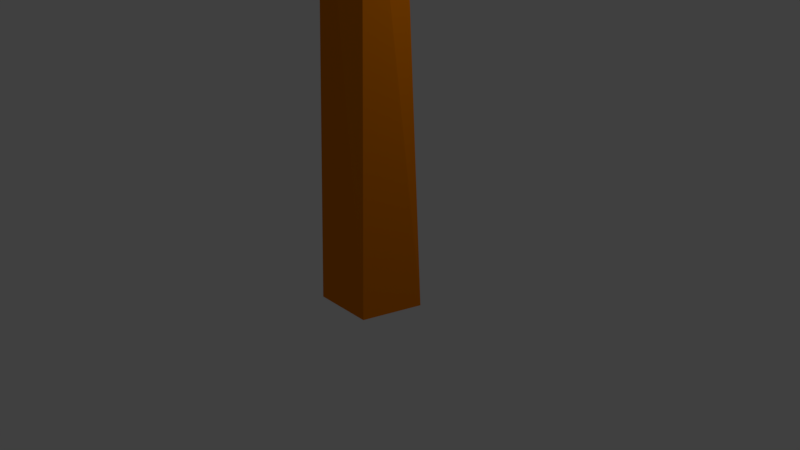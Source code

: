 # Source: tree-1.blend  (saved by Blender 2.78.0; exported with 4.5.12 LTS)
import bpy
from mathutils import Matrix  # noqa: F401  (used for matrix-valued properties, if any)

bpy.ops.wm.read_factory_settings(use_empty=True)
scene = bpy.context.scene
scene.name = 'Scene'

# ---- collections
col_collection_1 = bpy.data.collections.new('Collection 1'); scene.collection.children.link(col_collection_1)

# ---- materials (node trees are filled in below, after node groups)
mat_leafes = bpy.data.materials.new('Leafes')
mat_leafes.alpha_threshold = 0.0
mat_leafes.use_transparent_shadow = False
mat_leafes.diffuse_color = (0.0, 0.8, 0.002005, 1.0)
mat_leafes.roughness = 0.5
mat_wood = bpy.data.materials.new('Wood')
mat_wood.alpha_threshold = 0.0
mat_wood.use_transparent_shadow = False
mat_wood.diffuse_color = (0.8, 0.2064, 0.0, 1.0)
mat_wood.roughness = 0.5

# ---- material node trees

# ---- world
world_world = bpy.data.worlds.new('World'); scene.world = world_world
world_world.color = (0.05088, 0.05088, 0.05088)
world_world.use_sun_shadow = False
world_world.sun_shadow_jitter_overblur = 0.0
world_world.cycles.sampling_method = 'MANUAL'

# ---- cameras
cam_camera = bpy.data.cameras.new('Camera')
cam_camera.clip_end = 100.0
cam_camera.lens = 35.0
cam_camera.sensor_width = 32.0
cam_camera.sensor_height = 18.0
cam_camera.ortho_scale = 7.314
cam_camera.dof.focus_distance = 0.0
cam_camera.dof.aperture_fstop = 128.0

# ---- lights
light_lamp = bpy.data.lights.new('Lamp', 'POINT')
light_lamp.transmission_factor = 0.0
light_lamp.cutoff_distance = 30.0
light_lamp.energy = 100.0
light_lamp.shadow_buffer_clip_start = 1.001
light_lamp.shadow_soft_size = 0.1
light_lamp.shadow_maximum_resolution = 0.006
light_lamp.use_absolute_resolution = True

# ---- meshes
me_cylinder = bpy.data.meshes.new('Cylinder')
me_cylinder.from_pydata([(-3.848e-09, 0.6772, -0.5766), (-8.308e-09, 0.4201, 16.41), (0.644, 0.2093, -0.5766), (0.2883, 0.2107, 16.41), (0.398, -0.5479, -0.5766), (0.1781, -0.1282, 16.41), (-0.398, -0.5479, -0.5766), (-0.1781, -0.1282, 16.41), (-0.644, 0.2093, -0.5766), (-0.2883, 0.2107, 16.41), (-0.191, 0.4113, 5.884), (-1.53, 0.93, 10.75), (-1.37, 0.8383, 10.71), (0.3075, 0.2618, 6.037), (-1.21, 0.3857, 11.83), (0.3546, -0.2723, 5.955), (-1.577, 0.08851, 11.93), (-0.1147, -0.4529, 5.752), (-1.964, 0.3575, 10.86), (-0.4519, -0.03048, 5.708), (0.3075, 0.2618, 6.037), (0.3546, -0.2723, 5.955), (-0.1147, -0.4529, 5.752), (-0.4519, -0.03048, 5.708), (-0.9606, 0.3345, 12.7), (2.807, 0.6636, 13.8), (-0.9942, 0.3433, 12.91), (2.777, 0.5685, 13.84), (-1.03, 0.4002, 13.07), (2.671, 0.5624, 13.83), (-1.019, 0.6103, 12.96), (2.636, 0.6538, 13.79), (-0.976, 0.4585, 12.73), (2.72, 0.7164, 13.77), (0.5059, 0.5004, 13.08), (2.323, 0.8548, 13.08), (2.304, 0.8247, 13.13), (0.5358, 0.5051, 13.2), (2.265, 0.8451, 13.26), (0.4832, 0.4526, 13.34), (2.283, 0.9845, 13.3), (0.4208, 0.5991, 13.31), (2.333, 0.9392, 13.18), (0.4348, 0.6287, 13.15), (0.6241, 0.5535, 13.2), (0.4832, 0.4526, 13.34), (0.4208, 0.5991, 13.31), (0.4348, 0.5176, 13.15), (2.65, 1.044, 14.86), (2.668, 1.1, 14.84), (2.588, 1.04, 14.86), (2.567, 1.094, 14.83), (2.617, 1.02, 14.82), (2.982, 0.7499, 14.23), (2.952, 0.8266, 14.2), (3.071, 0.755, 14.24), (3.096, 0.8348, 14.21), (3.023, 0.8791, 14.18), (-2.518, 0.125, 19.61), (-3.504, 0.125, 19.07), (-1.327, 2.189, 19.61), (-1.82, 3.286, 19.07), (-1.327, 2.189, 17.63), (1.055, 2.189, 19.61), (2.14, 3.855, 19.07), (1.055, 2.189, 17.63), (2.246, 0.125, 19.61), (3.824, 0.6934, 19.07), (2.246, 0.125, 17.63), (-0.1358, 0.125, 17.77), (1.055, -1.939, 19.61), (1.549, -4.016, 19.07), (1.055, -1.939, 17.63), (-0.1358, 0.125, 19.63), (-1.327, -1.939, 19.61), (-1.82, -4.016, 19.07), (-1.327, -1.939, 17.63), (-2.518, 0.125, 17.63), (-1.443, -2.138, 17.75), (-3.011, -2.138, 16.88), (0.4502, 1.143, 17.75), (-0.334, 2.887, 16.88), (0.4502, 1.143, 14.61), (4.236, 1.143, 17.75), (5.961, 3.79, 16.88), (4.236, 1.143, 14.61), (6.13, -2.138, 18.92), (8.638, -1.235, 18.05), (6.13, -2.138, 15.77), (2.343, -2.138, 16.0), (4.236, -5.419, 18.92), (5.021, -8.721, 18.05), (4.236, -5.419, 15.77), (2.343, -2.138, 17.79), (0.4502, -5.419, 17.75), (-0.334, -8.721, 18.05), (0.4502, -5.419, 15.77), (-1.443, -2.138, 14.61), (-7.677, -3.255, 17.38), (-9.245, -3.255, 16.52), (-5.784, 0.02649, 16.22), (-6.568, 1.77, 15.35), (-5.784, 0.02649, 13.07), (-1.997, 0.02649, 16.22), (-0.2734, 2.674, 15.35), (-1.997, 0.02649, 13.07), (-0.1043, -3.255, 16.22), (2.404, -2.351, 15.35), (-0.1043, -3.255, 14.24), (-3.891, -3.255, 14.46), (-1.997, -6.536, 17.38), (-1.213, -9.837, 16.52), (-1.997, -6.536, 14.24), (-3.891, -3.255, 17.42), (-5.784, -6.536, 17.38), (-6.568, -9.837, 16.52), (-5.784, -6.536, 14.24), (-7.677, -3.255, 14.24), (-5.761, 1.859, 18.0), (-6.789, 1.859, 17.43), (-4.52, 4.01, 18.0), (-5.034, 5.153, 17.43), (-4.52, 4.01, 15.94), (-2.038, 4.01, 18.0), (-0.9078, 5.746, 17.43), (-2.038, 4.01, 15.94), (-0.7969, 1.859, 18.0), (0.8474, 2.452, 17.43), (-0.7969, 1.859, 15.94), (-3.279, 1.859, 16.09), (-2.038, -0.2918, 18.0), (-1.524, -2.456, 17.43), (-2.038, -0.2918, 15.94), (-3.279, 1.859, 18.03), (-4.52, -0.2918, 18.0), (-5.034, -2.456, 18.6), (-4.52, -0.2918, 15.94), (-5.761, 1.859, 15.94), (-3.377, -4.272, 18.11), (-3.866, -4.272, 17.84), (-2.786, -3.249, 18.11), (-3.031, -2.705, 17.84), (-2.786, -3.249, 17.13), (-1.605, -3.249, 18.11), (-1.067, -2.423, 17.84), (-1.605, -3.249, 17.13), (-1.014, -4.272, 18.11), (-0.2313, -3.99, 17.84), (-1.014, -4.272, 17.13), (-2.195, -4.272, 17.2), (-1.605, -5.296, 18.11), (-1.36, -6.326, 17.84), (-1.605, -5.296, 17.13), (-2.195, -4.272, 18.12), (-2.786, -5.296, 18.11), (-3.031, -6.326, 17.84), (-2.786, -5.296, 17.13), (-3.377, -4.272, 17.13), (-2.115, 0.193, 20.04), (-2.604, 0.193, 19.77), (-1.524, 1.217, 20.04), (-1.769, 1.761, 19.77), (-1.524, 1.217, 19.06), (-0.343, 1.217, 20.04), (0.1949, 2.043, 19.77), (-0.343, 1.217, 19.06), (0.2476, 0.193, 20.04), (1.03, 0.4749, 19.77), (0.2476, 0.193, 19.06), (-0.9337, 0.193, 19.13), (-0.343, -0.8308, 20.04), (-0.09836, -1.861, 19.77), (-0.343, -0.8308, 19.06), (-0.9337, 0.193, 20.05), (-1.524, -0.8308, 20.04), (-1.769, -1.861, 19.77), (-1.524, -0.8308, 19.06), (-2.115, 0.193, 19.06), (-0.05288, 0.6129, 15.45), (-1.036, 0.6129, 14.9), (1.133, 2.669, 15.45), (0.6419, 3.761, 14.9), (1.133, 2.669, 13.48), (3.506, 2.669, 15.45), (4.586, 4.327, 14.9), (3.506, 2.669, 13.48), (4.692, 0.6129, 16.61), (6.263, 1.179, 16.07), (4.692, 0.6129, 14.64), (2.319, 0.6129, 14.78), (3.506, -1.443, 16.61), (3.997, -3.511, 16.07), (3.506, -1.443, 14.64), (2.319, 0.6129, 15.47), (1.133, -1.443, 15.45), (0.6419, -3.511, 16.07), (1.133, -1.443, 14.64), (-0.05288, 0.6129, 13.48), (-6.01, -0.3262, 14.81), (-6.731, -0.3262, 14.41), (-5.139, 1.184, 13.65), (-5.5, 1.986, 13.25), (-5.139, 1.184, 12.2), (-3.397, 1.184, 13.65), (-2.603, 2.402, 13.25), (-3.397, 1.184, 12.2), (-2.526, -0.3262, 13.65), (-1.371, 0.08948, 13.25), (-2.526, -0.3262, 12.2), (-4.268, -0.3262, 12.3), (-3.397, -1.836, 14.81), (-3.036, -3.355, 14.41), (-3.397, -1.836, 13.36), (-4.268, -0.3262, 13.66), (-5.139, -1.836, 14.81), (-5.5, -3.355, 14.41), (-5.139, -1.836, 13.36), (-6.01, -0.3262, 13.36), (-1.54, 0.3245, 11.23), (-1.917, -1.382, 11.45), (-1.951, -1.345, 11.48), (-1.59, 0.3186, 11.34), (-1.987, -1.383, 11.64), (-1.665, 0.4129, 11.44), (-1.927, -1.418, 11.69), (-1.506, 0.4144, 11.48), (-1.883, -1.401, 11.57), (-1.428, 0.3598, 11.34), (-2.064, -1.823, 11.59), (-2.097, -1.804, 11.47), (-2.036, -1.673, 11.7), (-2.131, -1.767, 11.5), (-2.096, -1.639, 11.65), (-2.63, -1.563, 12.11), (-2.591, -1.585, 12.14), (-2.701, -1.729, 12.12), (-2.662, -1.752, 12.15), (-2.674, -1.567, 13.48), (-2.653, -1.58, 13.5), (-2.713, -1.659, 13.48), (-2.692, -1.671, 13.5), (-1.031, 0.3351, 13.08), (-1.226, -1.416, 13.07), (-1.249, -1.388, 13.12), (-1.035, 0.3052, 13.19), (-1.22, -1.456, 13.27), (-1.069, 0.3714, 13.33), (-1.143, -1.493, 13.29), (-0.9105, 0.3855, 13.3), (-1.149, -1.451, 13.17), (-0.8867, 0.3631, 13.14), (-1.29, -1.888, 13.17), (-1.368, -1.853, 13.07), (-1.229, -1.757, 13.29), (-1.39, -1.825, 13.12), (-1.306, -1.721, 13.27), (-1.63, -1.784, 13.89), (-1.58, -1.808, 13.91), (-1.686, -1.956, 13.89), (-1.636, -1.98, 13.91), (-1.498, -1.872, 14.32), (-1.47, -1.885, 14.33), (-1.528, -1.966, 14.32), (-1.501, -1.979, 14.33), (-1.425, 0.54, 11.88), (-1.932, 2.227, 11.88), (-1.9, 2.211, 11.92), (-1.432, 0.5694, 11.99), (-1.953, 2.262, 12.07), (-1.375, 0.5217, 12.13), (-2.038, 2.265, 12.09), (-1.516, 0.4464, 12.1), (-2.017, 2.229, 11.97), (-1.547, 0.4577, 11.95), (-2.058, 2.687, 11.97), (-1.973, 2.685, 11.88), (-2.063, 2.542, 12.09), (-1.941, 2.668, 11.92), (-1.978, 2.539, 12.07), (-1.705, 2.724, 12.7), (-1.76, 2.727, 12.71), (-1.721, 2.905, 12.7), (-1.777, 2.907, 12.71), (-1.861, 2.753, 13.13), (-1.891, 2.754, 13.13), (-1.87, 2.852, 13.13), (-1.9, 2.853, 13.13)], [(22, 23), (21, 22), (20, 21), (46, 47), (45, 46), (44, 45)], [(11, 1, 3, 12), (12, 3, 5, 14), (14, 5, 7, 16), (3, 1, 9, 7, 5), (16, 7, 9, 18), (18, 9, 1, 11), (0, 2, 4, 6, 8), (8, 19, 10, 0), (19, 18, 11, 10), (6, 17, 19, 8), (17, 16, 18, 19), (4, 15, 17, 6), (15, 14, 16, 17), (2, 13, 15, 4), (13, 12, 14, 15), (0, 10, 13, 2), (10, 11, 12, 13), (35, 25, 27, 36), (36, 27, 29, 38), (38, 29, 31, 40), (54, 53, 50, 51), (40, 31, 33, 42), (42, 33, 25, 35), (24, 26, 28, 30, 32), (32, 43, 34, 24), (43, 42, 35, 34), (30, 41, 43, 32), (41, 40, 42, 43), (28, 39, 41, 30), (39, 38, 40, 41), (26, 37, 39, 28), (37, 36, 38, 39), (24, 34, 37, 26), (34, 35, 36, 37), (48, 49, 52, 51, 50), (53, 55, 48, 50), (55, 56, 49, 48), (56, 57, 52, 49), (57, 54, 51, 52), (33, 31, 54, 57), (25, 33, 57, 56), (27, 25, 56, 55), (29, 27, 55, 53), (31, 29, 53, 54), (77, 59, 61, 62), (69, 77, 62), (58, 73, 60), (59, 58, 60, 61), (62, 61, 64, 65), (69, 62, 65), (60, 73, 63), (61, 60, 63, 64), (64, 63, 66, 67), (65, 64, 67, 68), (69, 65, 68), (63, 73, 66), (66, 73, 70), (67, 66, 70, 71), (68, 67, 71, 72), (69, 68, 72), (69, 72, 76), (70, 73, 74), (71, 70, 74, 75), (72, 71, 75, 76), (76, 75, 59, 77), (69, 76, 77), (74, 73, 58), (75, 74, 58, 59), (97, 79, 81, 82), (89, 97, 82), (78, 93, 80), (79, 78, 80, 81), (82, 81, 84, 85), (89, 82, 85), (80, 93, 83), (81, 80, 83, 84), (84, 83, 86, 87), (85, 84, 87, 88), (89, 85, 88), (83, 93, 86), (86, 93, 90), (87, 86, 90, 91), (88, 87, 91, 92), (89, 88, 92), (89, 92, 96), (90, 93, 94), (91, 90, 94, 95), (92, 91, 95, 96), (96, 95, 79, 97), (89, 96, 97), (94, 93, 78), (95, 94, 78, 79), (117, 99, 101, 102), (109, 117, 102), (98, 113, 100), (99, 98, 100, 101), (102, 101, 104, 105), (109, 102, 105), (100, 113, 103), (101, 100, 103, 104), (104, 103, 106, 107), (105, 104, 107, 108), (109, 105, 108), (103, 113, 106), (106, 113, 110), (107, 106, 110, 111), (108, 107, 111, 112), (109, 108, 112), (109, 112, 116), (110, 113, 114), (111, 110, 114, 115), (112, 111, 115, 116), (116, 115, 99, 117), (109, 116, 117), (114, 113, 98), (115, 114, 98, 99), (137, 119, 121, 122), (129, 137, 122), (118, 133, 120), (119, 118, 120, 121), (122, 121, 124, 125), (129, 122, 125), (120, 133, 123), (121, 120, 123, 124), (124, 123, 126, 127), (125, 124, 127, 128), (129, 125, 128), (123, 133, 126), (126, 133, 130), (127, 126, 130, 131), (128, 127, 131, 132), (129, 128, 132), (129, 132, 136), (130, 133, 134), (131, 130, 134, 135), (132, 131, 135, 136), (136, 135, 119, 137), (129, 136, 137), (134, 133, 118), (135, 134, 118, 119), (157, 139, 141, 142), (149, 157, 142), (138, 153, 140), (139, 138, 140, 141), (142, 141, 144, 145), (149, 142, 145), (140, 153, 143), (141, 140, 143, 144), (144, 143, 146, 147), (145, 144, 147, 148), (149, 145, 148), (143, 153, 146), (146, 153, 150), (147, 146, 150, 151), (148, 147, 151, 152), (149, 148, 152), (149, 152, 156), (150, 153, 154), (151, 150, 154, 155), (152, 151, 155, 156), (156, 155, 139, 157), (149, 156, 157), (154, 153, 138), (155, 154, 138, 139), (177, 159, 161, 162), (169, 177, 162), (158, 173, 160), (159, 158, 160, 161), (162, 161, 164, 165), (169, 162, 165), (160, 173, 163), (161, 160, 163, 164), (164, 163, 166, 167), (165, 164, 167, 168), (169, 165, 168), (163, 173, 166), (166, 173, 170), (167, 166, 170, 171), (168, 167, 171, 172), (169, 168, 172), (169, 172, 176), (170, 173, 174), (171, 170, 174, 175), (172, 171, 175, 176), (176, 175, 159, 177), (169, 176, 177), (174, 173, 158), (175, 174, 158, 159), (197, 179, 181, 182), (189, 197, 182), (178, 193, 180), (179, 178, 180, 181), (182, 181, 184, 185), (189, 182, 185), (180, 193, 183), (181, 180, 183, 184), (184, 183, 186, 187), (185, 184, 187, 188), (189, 185, 188), (183, 193, 186), (186, 193, 190), (187, 186, 190, 191), (188, 187, 191, 192), (189, 188, 192), (189, 192, 196), (190, 193, 194), (191, 190, 194, 195), (192, 191, 195, 196), (196, 195, 179, 197), (189, 196, 197), (194, 193, 178), (195, 194, 178, 179), (217, 199, 201, 202), (209, 217, 202), (198, 213, 200), (199, 198, 200, 201), (202, 201, 204, 205), (209, 202, 205), (200, 213, 203), (201, 200, 203, 204), (204, 203, 206, 207), (205, 204, 207, 208), (209, 205, 208), (203, 213, 206), (206, 213, 210), (207, 206, 210, 211), (208, 207, 211, 212), (209, 208, 212), (209, 212, 216), (210, 213, 214), (211, 210, 214, 215), (212, 211, 215, 216), (216, 215, 199, 217), (209, 216, 217), (214, 213, 198), (215, 214, 198, 199), (227, 226, 219, 218), (225, 224, 226, 227), (221, 220, 222, 223), (218, 219, 220, 221), (223, 222, 224, 225), (226, 224, 230, 228), (227, 218, 221, 223, 225), (228, 230, 232, 231, 229), (220, 219, 229, 231), (232, 230, 236, 235), (222, 220, 231, 232), (219, 226, 228, 229), (235, 236, 240, 239), (222, 232, 235, 233), (230, 224, 234, 236), (224, 222, 233, 234), (238, 237, 239, 240), (236, 234, 238, 240), (233, 235, 239, 237), (234, 233, 237, 238), (250, 249, 242, 241), (248, 247, 249, 250), (244, 243, 245, 246), (241, 242, 243, 244), (246, 245, 247, 248), (249, 247, 253, 251), (250, 241, 244, 246, 248), (251, 253, 255, 254, 252), (243, 242, 252, 254), (255, 253, 259, 258), (245, 243, 254, 255), (242, 249, 251, 252), (258, 259, 263, 262), (245, 255, 258, 256), (253, 247, 257, 259), (247, 245, 256, 257), (261, 260, 262, 263), (259, 257, 261, 263), (256, 258, 262, 260), (257, 256, 260, 261), (273, 272, 265, 264), (271, 270, 272, 273), (267, 266, 268, 269), (264, 265, 266, 267), (269, 268, 270, 271), (272, 270, 276, 274), (273, 264, 267, 269, 271), (274, 276, 278, 277, 275), (266, 265, 275, 277), (278, 276, 282, 281), (268, 266, 277, 278), (265, 272, 274, 275), (281, 282, 286, 285), (268, 278, 281, 279), (276, 270, 280, 282), (270, 268, 279, 280), (284, 283, 285, 286), (282, 280, 284, 286), (279, 281, 285, 283), (280, 279, 283, 284)])
me_cylinder.polygons.foreach_set('material_index', [1, 1, 1, 1, 1, 1, 1, 1, 1, 1, 1, 1, 1, 1, 1, 1, 1, 1, 1, 1, 1, 1, 1, 1, 1, 1, 1, 1, 1, 1, 1, 1, 1, 1, 1, 1, 1, 1, 1, 1, 1, 1, 1, 1, 0, 0, 0, 0, 0, 0, 0, 0, 0, 0, 0, 0, 0, 0, 0, 0, 0, 0, 0, 0, 0, 0, 0, 0, 0, 0, 0, 0, 0, 0, 0, 0, 0, 0, 0, 0, 0, 0, 0, 0, 0, 0, 0, 0, 0, 0, 0, 0, 0, 0, 0, 0, 0, 0, 0, 0, 0, 0, 0, 0, 0, 0, 0, 0, 0, 0, 0, 0, 0, 0, 0, 0, 0, 0, 0, 0, 0, 0, 0, 0, 0, 0, 0, 0, 0, 0, 0, 0, 0, 0, 0, 0, 0, 0, 0, 0, 0, 0, 0, 0, 0, 0, 0, 0, 0, 0, 0, 0, 0, 0, 0, 0, 0, 0, 0, 0, 0, 0, 0, 0, 0, 0, 0, 0, 0, 0, 0, 0, 0, 0, 0, 0, 0, 0, 0, 0, 0, 0, 0, 0, 0, 0, 0, 0, 0, 0, 0, 0, 0, 0, 0, 0, 0, 0, 0, 0, 0, 0, 0, 0, 0, 0, 0, 0, 0, 0, 0, 0, 0, 0, 0, 0, 0, 0, 0, 0, 0, 0, 0, 0, 0, 0, 0, 0, 0, 0, 0, 0, 0, 0, 0, 0, 1, 1, 1, 1, 1, 1, 1, 1, 1, 1, 1, 1, 1, 1, 1, 1, 1, 1, 1, 1, 1, 1, 1, 1, 1, 1, 1, 1, 1, 1, 1, 1, 1, 1, 1, 1, 1, 1, 1, 1, 1, 1, 1, 1, 1, 1, 1, 1, 1, 1, 1, 1, 1, 1, 1, 1, 1, 1, 1, 1])
me_cylinder.materials.append(mat_leafes)
me_cylinder.materials.append(mat_wood)
me_cylinder.use_remesh_preserve_volume = False
me_cylinder.use_remesh_preserve_attributes = False
me_cylinder.use_mirror_vertex_groups = False
me_cylinder.update()

# ---- objects
ob_cylinder = bpy.data.objects.new('Cylinder', me_cylinder)
ob_lamp = bpy.data.objects.new('Lamp', light_lamp)
ob_camera = bpy.data.objects.new('Camera', cam_camera)

# ---- transforms, parenting, visibility, modifiers, constraints
ob_cylinder.location = (0.0, 0.0, 0.0)
ob_cylinder.lineart.crease_threshold = 0.0
ob_lamp.location = (4.076, 1.005, 5.904)
ob_lamp.rotation_euler = (0.6503, 0.05522, 1.866)
ob_lamp.lock_rotations_4d = False
ob_lamp.empty_display_type = 'ARROWS'
ob_lamp.color = (0.0, 0.0, 0.0, 0.0)
ob_lamp.lineart.crease_threshold = 0.0
ob_camera.location = (7.481, -6.508, 5.344)
ob_camera.rotation_euler = (1.109, 0.01082, 0.8149)
ob_camera.lock_rotations_4d = False
ob_camera.empty_display_type = 'ARROWS'
ob_camera.color = (0.0, 0.0, 0.0, 0.0)
ob_camera.display_type = 'WIRE'
ob_camera.lineart.crease_threshold = 0.0

# ---- collection membership
col_collection_1.objects.link(ob_cylinder)
col_collection_1.objects.link(ob_lamp)
col_collection_1.objects.link(ob_camera)

# ---- scene / render settings (as saved in the file)
scene.camera = ob_camera
scene.frame_start = 1; scene.frame_end = 250; scene.frame_set(1)
scene.render.engine = 'BLENDER_EEVEE_NEXT'
scene.render.resolution_percentage = 50
scene.render.dither_intensity = 0.0
scene.cycles.use_denoising = False
scene.cycles.samples = 128
scene.cycles.sampling_pattern = 'TABULATED_SOBOL'
scene.cycles.light_sampling_threshold = 0.0
scene.cycles.use_adaptive_sampling = False
scene.cycles.use_light_tree = False
scene.cycles.blur_glossy = 0.0
scene.cycles.sample_clamp_indirect = 0.0
scene.view_settings.view_transform = 'Standard'
bpy.context.view_layer.update()
